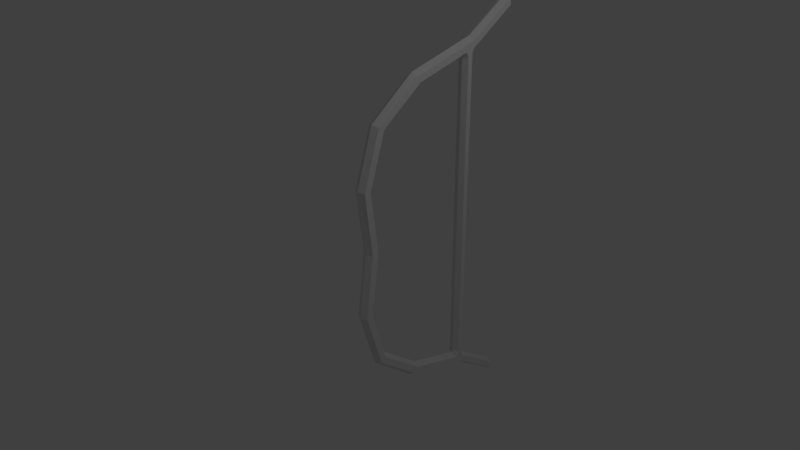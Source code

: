 # Source: Bow.blend  (saved by Blender 2.79.0; exported with 4.5.12 LTS)
import bpy
from mathutils import Matrix  # noqa: F401  (used for matrix-valued properties, if any)

bpy.ops.wm.read_factory_settings(use_empty=True)
scene = bpy.context.scene
scene.name = 'Scene'

# ---- collections
col_collection_1 = bpy.data.collections.new('Collection 1'); scene.collection.children.link(col_collection_1)

# ---- world
world_world = bpy.data.worlds.new('World'); scene.world = world_world
world_world.color = (0.05088, 0.05088, 0.05088)
world_world.use_sun_shadow = False
world_world.sun_shadow_jitter_overblur = 0.0
world_world.cycles.sampling_method = 'MANUAL'

# ---- cameras
cam_camera = bpy.data.cameras.new('Camera')
cam_camera.clip_end = 100.0
cam_camera.lens = 35.0
cam_camera.sensor_width = 32.0
cam_camera.sensor_height = 18.0
cam_camera.ortho_scale = 7.314
cam_camera.dof.focus_distance = 0.0
cam_camera.dof.aperture_fstop = 128.0

# ---- lights
light_lamp = bpy.data.lights.new('Lamp', 'POINT')
light_lamp.transmission_factor = 0.0
light_lamp.cutoff_distance = 30.0
light_lamp.energy = 100.0
light_lamp.shadow_buffer_clip_start = 1.001
light_lamp.shadow_soft_size = 0.1
light_lamp.shadow_maximum_resolution = 0.006
light_lamp.use_absolute_resolution = True

# ---- meshes
me_torus = bpy.data.meshes.new('Torus')
me_torus.from_pydata([(-2.973, 2.452, 2.591e-08), (-2.923, 2.452, 0.0866), (-2.823, 2.452, 0.0866), (-2.773, 2.452, 2.591e-08), (-2.823, 2.452, -0.0866), (-2.923, 2.452, -0.0866), (-2.252, 0.7351, 0.0), (-2.208, 0.7601, 0.0866), (-2.122, 0.8101, 0.0866), (-2.078, 0.8351, 1.225e-17), (-2.122, 0.8101, -0.0866), (-2.208, 0.7601, -0.0866), (-1.732, 0.07005, 3.238e-08), (-1.707, 0.1134, 0.0866), (-1.657, 0.2, 0.0866), (-1.632, 0.2433, 3.238e-08), (-1.657, 0.2, -0.0866), (-1.707, 0.1134, -0.0866), (-0.92, -0.1755, 3.02e-08), (-0.89, -0.03356, -0.0866), (-0.88, 0.01376, 3.02e-08), (-0.91, -0.1282, 0.0866), (-0.91, -0.1282, -0.0866), (-0.89, -0.03356, 0.0866), (-2.527, 1.762, 0.0), (-2.478, 1.768, -0.0866), (-2.381, 1.778, 0.0866), (-2.381, 1.778, -0.0866), (-2.333, 1.783, 1.225e-17), (-2.478, 1.768, 0.0866), (-2.438, 1.616, 0.0866), (-2.294, 1.641, 1.225e-17), (-2.342, 1.633, -0.0866), (-2.342, 1.633, 0.0866), (-2.438, 1.616, -0.0866), (-2.486, 1.608, 0.0), (-2.458, 1.692, 0.0866), (-2.362, 1.705, -0.0866), (-2.362, 1.705, 0.0866), (-2.458, 1.692, -0.0866), (-2.506, 1.685, 0.0), (-2.322, 1.742, 0.0866), (-2.274, 1.783, -4.054e-09), (-2.284, 1.669, -0.0866), (-2.237, 1.641, -4.054e-09), (-2.322, 1.742, -0.0866), (-2.284, 1.669, 0.0866), (-2.303, 1.705, 0.0866), (-2.303, 1.705, -0.0866), (2.973, 2.452, 2.591e-08), (2.923, 2.452, 0.0866), (2.823, 2.452, 0.0866), (2.773, 2.452, 2.591e-08), (2.823, 2.452, -0.0866), (2.923, 2.452, -0.0866), (2.252, 0.7351, 0.0), (2.208, 0.7601, 0.0866), (2.122, 0.8101, 0.0866), (2.078, 0.8351, 1.225e-17), (2.122, 0.8101, -0.0866), (2.208, 0.7601, -0.0866), (1.732, 0.07005, 3.238e-08), (1.707, 0.1134, 0.0866), (1.657, 0.2, 0.0866), (1.632, 0.2433, 3.238e-08), (1.657, 0.2, -0.0866), (1.707, 0.1134, -0.0866), (0.0, -0.06485, 0.0), (0.0, -0.01485, 0.0866), (0.0, 0.08515, 0.0866), (0.0, 0.1351, 1.225e-17), (0.0, 0.08515, -0.0866), (0.0, -0.01485, -0.0866), (0.92, -0.1755, 3.02e-08), (0.89, -0.03356, -0.0866), (0.88, 0.01376, 3.02e-08), (0.91, -0.1282, 0.0866), (0.91, -0.1282, -0.0866), (0.89, -0.03356, 0.0866), (2.527, 1.762, 0.0), (2.478, 1.768, -0.0866), (2.381, 1.778, 0.0866), (2.381, 1.778, -0.0866), (2.333, 1.783, 1.225e-17), (2.478, 1.768, 0.0866), (2.438, 1.616, 0.0866), (2.294, 1.641, 1.225e-17), (2.342, 1.633, -0.0866), (2.342, 1.633, 0.0866), (2.438, 1.616, -0.0866), (2.486, 1.608, 0.0), (0.0, 1.742, 0.0866), (0.0, 1.783, -1.622e-07), (0.0, 1.742, -0.0866), (0.0, 1.641, -1.622e-07), (0.0, 1.669, -0.0866), (0.0, 1.669, 0.0866), (2.458, 1.692, 0.0866), (2.362, 1.705, -0.0866), (2.362, 1.705, 0.0866), (2.458, 1.692, -0.0866), (2.506, 1.685, 0.0), (0.0, 1.705, -0.0866), (0.0, 1.705, 0.0866), (2.322, 1.742, 0.0866), (2.274, 1.783, -4.054e-09), (2.284, 1.669, -0.0866), (2.237, 1.641, -4.054e-09), (2.322, 1.742, -0.0866), (2.284, 1.669, 0.0866), (2.303, 1.705, 0.0866), (2.303, 1.705, -0.0866)], [], [(35, 6, 7, 30), (30, 7, 8, 33), (33, 8, 9, 31), (31, 9, 10, 32), (32, 10, 11, 34), (34, 11, 6, 35), (6, 12, 13, 7), (7, 13, 14, 8), (8, 14, 15, 9), (9, 15, 16, 10), (10, 16, 17, 11), (11, 17, 12, 6), (18, 67, 68, 21), (21, 68, 69, 23), (23, 69, 70, 20), (20, 70, 71, 19), (19, 71, 72, 22), (22, 72, 67, 18), (13, 21, 23, 14), (14, 23, 20, 15), (15, 20, 19, 16), (16, 19, 22, 17), (17, 22, 18, 12), (12, 18, 21, 13), (0, 24, 29, 1), (1, 29, 26, 2), (2, 26, 28, 3), (3, 28, 27, 4), (4, 27, 25, 5), (5, 25, 24, 0), (0, 1, 2, 3, 4, 5), (39, 34, 35, 40), (37, 32, 34, 39), (44, 43, 95, 94), (42, 41, 91, 92), (36, 30, 33, 38), (40, 35, 30, 36), (48, 45, 93, 102), (46, 44, 94, 96), (47, 46, 96, 103), (45, 42, 92, 93), (41, 47, 103, 91), (43, 48, 102, 95), (24, 40, 36, 29), (29, 36, 38, 26), (27, 37, 39, 25), (25, 39, 40, 24), (32, 37, 48, 43), (26, 38, 47, 41), (27, 28, 42, 45), (38, 33, 46, 47), (33, 31, 44, 46), (37, 27, 45, 48), (28, 26, 41, 42), (31, 32, 43, 44), (90, 85, 56, 55), (85, 88, 57, 56), (88, 86, 58, 57), (86, 87, 59, 58), (87, 89, 60, 59), (89, 90, 55, 60), (55, 56, 62, 61), (56, 57, 63, 62), (57, 58, 64, 63), (58, 59, 65, 64), (59, 60, 66, 65), (60, 55, 61, 66), (73, 76, 68, 67), (76, 78, 69, 68), (78, 75, 70, 69), (75, 74, 71, 70), (74, 77, 72, 71), (77, 73, 67, 72), (62, 63, 78, 76), (63, 64, 75, 78), (64, 65, 74, 75), (65, 66, 77, 74), (66, 61, 73, 77), (61, 62, 76, 73), (49, 50, 84, 79), (50, 51, 81, 84), (51, 52, 83, 81), (52, 53, 82, 83), (53, 54, 80, 82), (54, 49, 79, 80), (49, 54, 53, 52, 51, 50), (100, 101, 90, 89), (98, 100, 89, 87), (107, 94, 95, 106), (105, 92, 91, 104), (97, 99, 88, 85), (101, 97, 85, 90), (111, 102, 93, 108), (109, 96, 94, 107), (110, 103, 96, 109), (108, 93, 92, 105), (104, 91, 103, 110), (106, 95, 102, 111), (79, 84, 97, 101), (84, 81, 99, 97), (82, 80, 100, 98), (80, 79, 101, 100), (87, 106, 111, 98), (81, 104, 110, 99), (82, 108, 105, 83), (99, 110, 109, 88), (88, 109, 107, 86), (98, 111, 108, 82), (83, 105, 104, 81), (86, 107, 106, 87)])
me_torus.use_remesh_preserve_volume = False
me_torus.use_remesh_preserve_attributes = False
me_torus.use_mirror_vertex_groups = False
me_torus.update()

# ---- objects
ob_bow = bpy.data.objects.new('Bow', me_torus)
ob_lamp = bpy.data.objects.new('Lamp', light_lamp)
ob_camera = bpy.data.objects.new('Camera', cam_camera)

# ---- transforms, parenting, visibility, modifiers, constraints
ob_bow.location = (0.0, 0.0, 0.0)
ob_bow.rotation_euler = (-0.0, 1.571, 0.0)
ob_bow.lineart.crease_threshold = 0.0
ob_lamp.location = (4.076, 1.005, 5.904)
ob_lamp.rotation_euler = (0.6503, 0.05522, 1.866)
ob_lamp.lock_rotations_4d = False
ob_lamp.empty_display_type = 'ARROWS'
ob_lamp.color = (0.0, 0.0, 0.0, 0.0)
ob_lamp.lineart.crease_threshold = 0.0
ob_camera.location = (7.481, -6.508, 5.344)
ob_camera.rotation_euler = (1.109, 0.0, 0.8149)
ob_camera.lock_rotations_4d = False
ob_camera.empty_display_type = 'ARROWS'
ob_camera.color = (0.0, 0.0, 0.0, 0.0)
ob_camera.display_type = 'WIRE'
ob_camera.lineart.crease_threshold = 0.0

# ---- collection membership
col_collection_1.objects.link(ob_bow)
col_collection_1.objects.link(ob_lamp)
col_collection_1.objects.link(ob_camera)

# ---- scene / render settings (as saved in the file)
scene.camera = ob_camera
scene.frame_start = 1; scene.frame_end = 250; scene.frame_set(0)
scene.render.engine = 'BLENDER_EEVEE_NEXT'
scene.render.resolution_percentage = 50
scene.render.dither_intensity = 0.0
scene.cycles.use_denoising = False
scene.cycles.samples = 128
scene.cycles.sampling_pattern = 'TABULATED_SOBOL'
scene.cycles.use_adaptive_sampling = False
scene.cycles.use_light_tree = False
scene.cycles.blur_glossy = 0.0
scene.cycles.sample_clamp_indirect = 0.0
scene.view_settings.view_transform = 'Standard'
bpy.context.view_layer.update()
